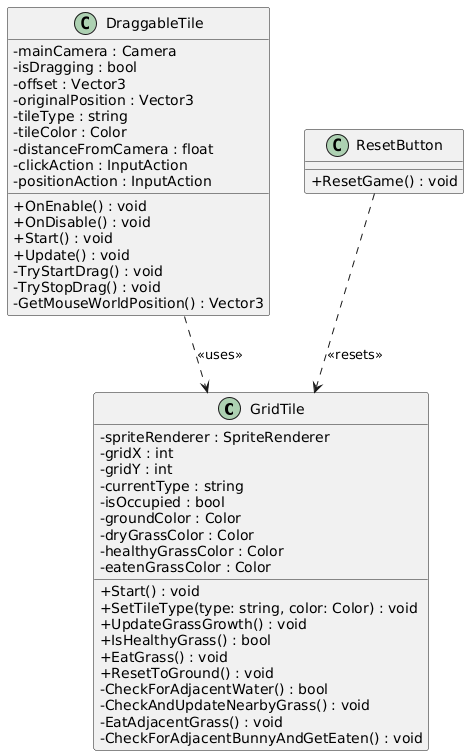

The diagram above was rendered by PlantUML. Its source (embedded in the PNG):
@startuml
skinparam classAttributeIconSize 0
skinparam shadowing false

class GridTile {
    - spriteRenderer : SpriteRenderer
    - gridX : int
    - gridY : int
    - currentType : string
    - isOccupied : bool
    - groundColor : Color
    - dryGrassColor : Color
    - healthyGrassColor : Color
    - eatenGrassColor : Color
    + Start() : void
    + SetTileType(type: string, color: Color) : void
    + UpdateGrassGrowth() : void
    + IsHealthyGrass() : bool
    + EatGrass() : void
    + ResetToGround() : void
    - CheckForAdjacentWater() : bool
    - CheckAndUpdateNearbyGrass() : void
    - EatAdjacentGrass() : void
    - CheckForAdjacentBunnyAndGetEaten() : void
}

class DraggableTile {
    - mainCamera : Camera
    - isDragging : bool
    - offset : Vector3
    - originalPosition : Vector3
    - tileType : string
    - tileColor : Color
    - distanceFromCamera : float
    - clickAction : InputAction
    - positionAction : InputAction
    + OnEnable() : void
    + OnDisable() : void
    + Start() : void
    + Update() : void
    - TryStartDrag() : void
    - TryStopDrag() : void
    - GetMouseWorldPosition() : Vector3
}

class ResetButton {
    + ResetGame() : void
}

DraggableTile ..> GridTile : <<uses>>
ResetButton ..> GridTile : <<resets>>
@enduml